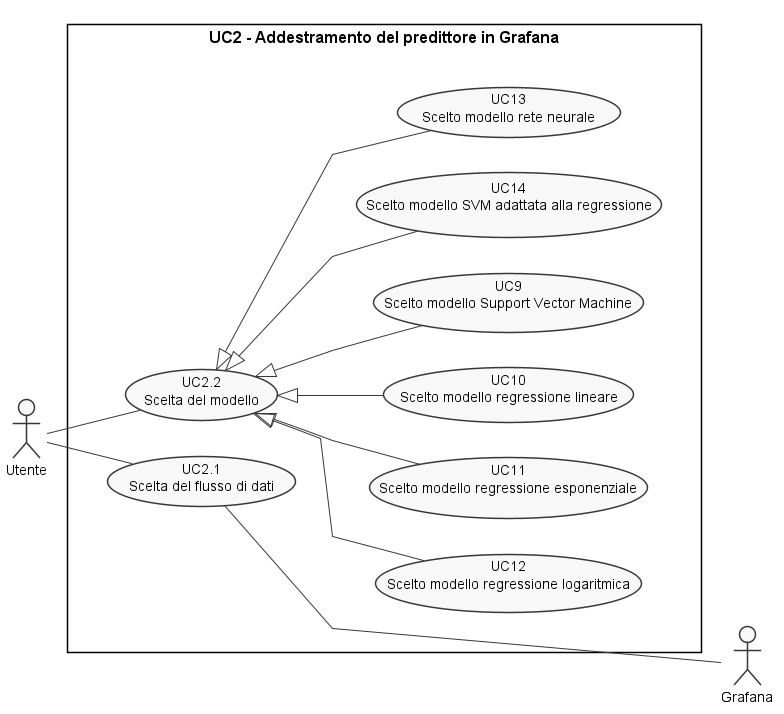

The diagram above was rendered by PlantUML. Its source (embedded in the PNG):
@startuml uc2
!include ../style.pu

skinparam RectangleFontSize 16

actor :Utente: as A
actor :Grafana: as A1

rectangle "UC2 - Addestramento del predittore in Grafana"{
  together {
    usecase (UC2.1) as "UC2.1\n Scelta del flusso di dati"
    usecase (UC2.2) as "UC2.2\n Scelta del modello"
}
    together {
    usecase (UC9) as "UC9\n Scelto modello Support Vector Machine"
    usecase (UC10) as "UC10\n Scelto modello regressione lineare"
    usecase (UC11) as "UC11\n Scelto modello regressione esponenziale"
    usecase (UC12) as "UC12\n Scelto modello regressione logaritmica"
    usecase (UC13) as "UC13\n Scelto modello rete neurale"
    usecase (UC14) as "UC14\n Scelto modello SVM adattata alla regressione"
  }
}

:A: -- (UC2.1)
:A: -- (UC2.2)

(UC2.1) --- :A1:

(UC2.2) <|--(UC9)
(UC2.2) <|--(UC10)
(UC2.2) <|--(UC11)
(UC2.2) <|--(UC12)
(UC2.2) <|- (UC13)
(UC2.2) <|- (UC14)

@enduml